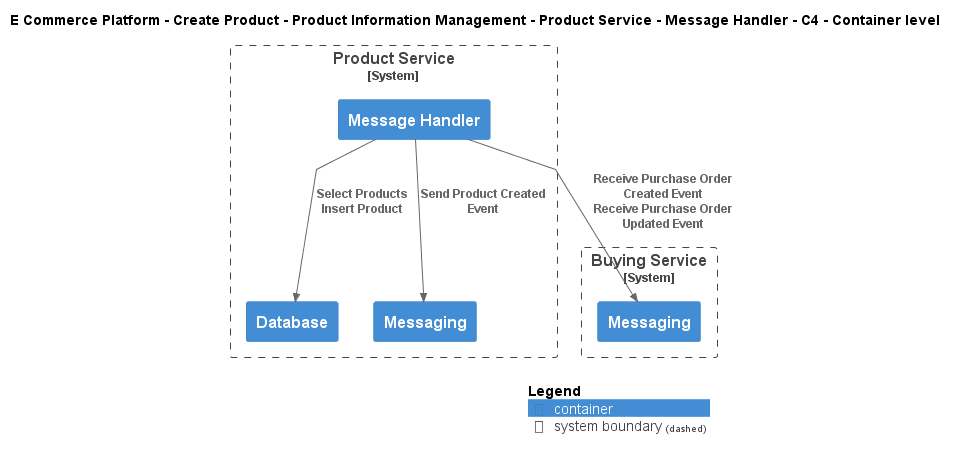

The diagram above was rendered by PlantUML. Its source (embedded in the PNG):
@startuml
!include ..\..\..\..\..\..\..\.c4s\C4_Container.puml

AddElementTag("c4interflow:lifecycle:new", $bgColor=green, $fontColor=#ffffff, $borderColor=green, $shadowing="False")
AddElementTag("c4interflow:lifecycle:changed", $bgColor=orange, $fontColor=#ffffff, $borderColor=orange, $shadowing="False")
AddElementTag("c4interflow:lifecycle:removed", $bgColor=red, $fontColor=#ffffff, $borderColor=red, $shadowing="False")

AddRelTag("c4interflow:lifecycle:new", $textColor=green, $lineColor=green)
AddRelTag("c4interflow:lifecycle:changed", $textColor=orange, $lineColor=orange)
AddRelTag("c4interflow:lifecycle:removed", $textColor=red, $lineColor=red)

SHOW_PERSON_PORTRAIT()
LAYOUT_TOP_DOWN()

skinparam linetype polyline

title E Commerce Platform - Create Product - Product Information Management - Product Service - Message Handler - C4 - Container level


System_Boundary(ECommercePlatform.CreateProduct.ProductInformationManagement.SoftwareSystems.ProductService, "Product Service") {
    Container(ECommercePlatform.CreateProduct.ProductInformationManagement.SoftwareSystems.ProductService.Containers.MessageHandler, "Message Handler", "", "")
    Container(ECommercePlatform.CreateProduct.ProductInformationManagement.SoftwareSystems.ProductService.Containers.Database, "Database", "", "")
    Container(ECommercePlatform.CreateProduct.ProductInformationManagement.SoftwareSystems.ProductService.Containers.Messaging, "Messaging", "", "")
}

System_Boundary(ECommercePlatform.CreateProduct.BuyingAndMerchandising.SoftwareSystems.BuyingService, "Buying Service") {
    Container(ECommercePlatform.CreateProduct.BuyingAndMerchandising.SoftwareSystems.BuyingService.Containers.Messaging, "Messaging", "", "")
}

Rel(ECommercePlatform.CreateProduct.ProductInformationManagement.SoftwareSystems.ProductService.Containers.MessageHandler, ECommercePlatform.CreateProduct.BuyingAndMerchandising.SoftwareSystems.BuyingService.Containers.Messaging, "Receive Purchase Order Created Event\nReceive Purchase Order Updated Event")
Rel(ECommercePlatform.CreateProduct.ProductInformationManagement.SoftwareSystems.ProductService.Containers.MessageHandler, ECommercePlatform.CreateProduct.ProductInformationManagement.SoftwareSystems.ProductService.Containers.Database, "Select Products\nInsert Product")
Rel(ECommercePlatform.CreateProduct.ProductInformationManagement.SoftwareSystems.ProductService.Containers.MessageHandler, ECommercePlatform.CreateProduct.ProductInformationManagement.SoftwareSystems.ProductService.Containers.Messaging, "Send Product Created Event")


SHOW_LEGEND()
@enduml